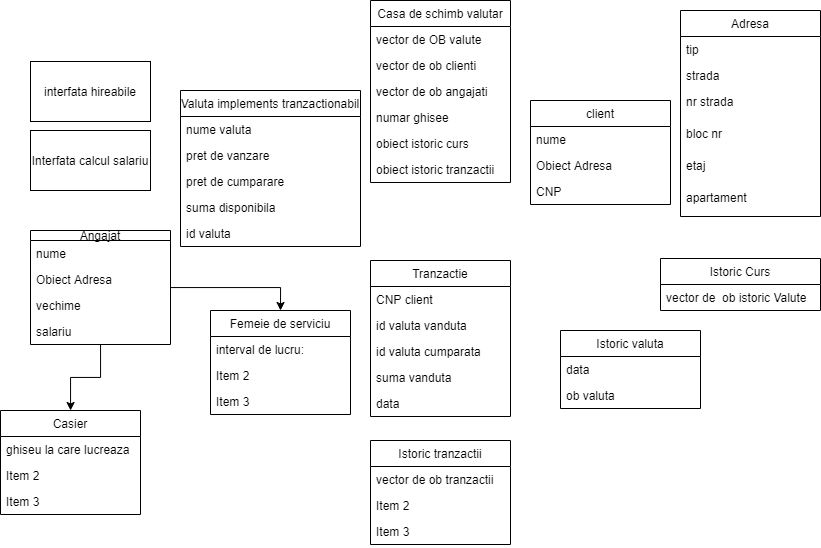

The diagram above was exported from draw.io. Its source (the exported page's mxGraphModel, read from the mxfile embedded in the PNG):
<mxGraphModel dx="1221" dy="682" grid="1" gridSize="10" guides="1" tooltips="1" connect="1" arrows="1" fold="1" page="1" pageScale="1" pageWidth="827" pageHeight="1169" math="0" shadow="0">
  <root>
    <mxCell id="WIyWlLk6GJQsqaUBKTNV-0" />
    <mxCell id="WIyWlLk6GJQsqaUBKTNV-1" parent="WIyWlLk6GJQsqaUBKTNV-0" />
    <mxCell id="ILDwkr1fRT52qT3DGSgs-22" value="Adresa" style="swimlane;fontStyle=0;childLayout=stackLayout;horizontal=1;startSize=26;fillColor=none;horizontalStack=0;resizeParent=1;resizeParentMax=0;resizeLast=0;collapsible=1;marginBottom=0;" vertex="1" parent="WIyWlLk6GJQsqaUBKTNV-1">
      <mxGeometry x="680" y="240" width="140" height="206" as="geometry" />
    </mxCell>
    <mxCell id="ILDwkr1fRT52qT3DGSgs-23" value="tip" style="text;strokeColor=none;fillColor=none;align=left;verticalAlign=top;spacingLeft=4;spacingRight=4;overflow=hidden;rotatable=0;points=[[0,0.5],[1,0.5]];portConstraint=eastwest;" vertex="1" parent="ILDwkr1fRT52qT3DGSgs-22">
      <mxGeometry y="26" width="140" height="26" as="geometry" />
    </mxCell>
    <mxCell id="ILDwkr1fRT52qT3DGSgs-24" value="strada" style="text;strokeColor=none;fillColor=none;align=left;verticalAlign=top;spacingLeft=4;spacingRight=4;overflow=hidden;rotatable=0;points=[[0,0.5],[1,0.5]];portConstraint=eastwest;" vertex="1" parent="ILDwkr1fRT52qT3DGSgs-22">
      <mxGeometry y="52" width="140" height="26" as="geometry" />
    </mxCell>
    <mxCell id="ILDwkr1fRT52qT3DGSgs-25" value="nr strada&#10;" style="text;strokeColor=none;fillColor=none;align=left;verticalAlign=top;spacingLeft=4;spacingRight=4;overflow=hidden;rotatable=0;points=[[0,0.5],[1,0.5]];portConstraint=eastwest;" vertex="1" parent="ILDwkr1fRT52qT3DGSgs-22">
      <mxGeometry y="78" width="140" height="32" as="geometry" />
    </mxCell>
    <mxCell id="ILDwkr1fRT52qT3DGSgs-31" value="bloc nr" style="text;strokeColor=none;fillColor=none;align=left;verticalAlign=top;spacingLeft=4;spacingRight=4;overflow=hidden;rotatable=0;points=[[0,0.5],[1,0.5]];portConstraint=eastwest;" vertex="1" parent="ILDwkr1fRT52qT3DGSgs-22">
      <mxGeometry y="110" width="140" height="32" as="geometry" />
    </mxCell>
    <mxCell id="ILDwkr1fRT52qT3DGSgs-32" value="etaj" style="text;strokeColor=none;fillColor=none;align=left;verticalAlign=top;spacingLeft=4;spacingRight=4;overflow=hidden;rotatable=0;points=[[0,0.5],[1,0.5]];portConstraint=eastwest;" vertex="1" parent="ILDwkr1fRT52qT3DGSgs-22">
      <mxGeometry y="142" width="140" height="32" as="geometry" />
    </mxCell>
    <mxCell id="ILDwkr1fRT52qT3DGSgs-33" value="apartament" style="text;strokeColor=none;fillColor=none;align=left;verticalAlign=top;spacingLeft=4;spacingRight=4;overflow=hidden;rotatable=0;points=[[0,0.5],[1,0.5]];portConstraint=eastwest;" vertex="1" parent="ILDwkr1fRT52qT3DGSgs-22">
      <mxGeometry y="174" width="140" height="32" as="geometry" />
    </mxCell>
    <mxCell id="ILDwkr1fRT52qT3DGSgs-14" value="Valuta implements tranzactionabil" style="swimlane;fontStyle=0;childLayout=stackLayout;horizontal=1;startSize=26;fillColor=none;horizontalStack=0;resizeParent=1;resizeParentMax=0;resizeLast=0;collapsible=1;marginBottom=0;" vertex="1" parent="WIyWlLk6GJQsqaUBKTNV-1">
      <mxGeometry x="180" y="320" width="180" height="156" as="geometry" />
    </mxCell>
    <mxCell id="ILDwkr1fRT52qT3DGSgs-15" value="nume valuta" style="text;strokeColor=none;fillColor=none;align=left;verticalAlign=top;spacingLeft=4;spacingRight=4;overflow=hidden;rotatable=0;points=[[0,0.5],[1,0.5]];portConstraint=eastwest;" vertex="1" parent="ILDwkr1fRT52qT3DGSgs-14">
      <mxGeometry y="26" width="180" height="26" as="geometry" />
    </mxCell>
    <mxCell id="ILDwkr1fRT52qT3DGSgs-16" value="pret de vanzare" style="text;strokeColor=none;fillColor=none;align=left;verticalAlign=top;spacingLeft=4;spacingRight=4;overflow=hidden;rotatable=0;points=[[0,0.5],[1,0.5]];portConstraint=eastwest;" vertex="1" parent="ILDwkr1fRT52qT3DGSgs-14">
      <mxGeometry y="52" width="180" height="26" as="geometry" />
    </mxCell>
    <mxCell id="ILDwkr1fRT52qT3DGSgs-17" value="pret de cumparare" style="text;strokeColor=none;fillColor=none;align=left;verticalAlign=top;spacingLeft=4;spacingRight=4;overflow=hidden;rotatable=0;points=[[0,0.5],[1,0.5]];portConstraint=eastwest;" vertex="1" parent="ILDwkr1fRT52qT3DGSgs-14">
      <mxGeometry y="78" width="180" height="26" as="geometry" />
    </mxCell>
    <mxCell id="ILDwkr1fRT52qT3DGSgs-40" value="suma disponibila" style="text;strokeColor=none;fillColor=none;align=left;verticalAlign=top;spacingLeft=4;spacingRight=4;overflow=hidden;rotatable=0;points=[[0,0.5],[1,0.5]];portConstraint=eastwest;" vertex="1" parent="ILDwkr1fRT52qT3DGSgs-14">
      <mxGeometry y="104" width="180" height="26" as="geometry" />
    </mxCell>
    <mxCell id="ILDwkr1fRT52qT3DGSgs-42" value="id valuta" style="text;strokeColor=none;fillColor=none;align=left;verticalAlign=top;spacingLeft=4;spacingRight=4;overflow=hidden;rotatable=0;points=[[0,0.5],[1,0.5]];portConstraint=eastwest;" vertex="1" parent="ILDwkr1fRT52qT3DGSgs-14">
      <mxGeometry y="130" width="180" height="26" as="geometry" />
    </mxCell>
    <mxCell id="ILDwkr1fRT52qT3DGSgs-56" style="edgeStyle=orthogonalEdgeStyle;rounded=0;orthogonalLoop=1;jettySize=auto;html=1;" edge="1" parent="WIyWlLk6GJQsqaUBKTNV-1" source="ILDwkr1fRT52qT3DGSgs-43" target="ILDwkr1fRT52qT3DGSgs-52">
      <mxGeometry relative="1" as="geometry" />
    </mxCell>
    <mxCell id="ILDwkr1fRT52qT3DGSgs-57" style="edgeStyle=orthogonalEdgeStyle;rounded=0;orthogonalLoop=1;jettySize=auto;html=1;entryX=0.5;entryY=0;entryDx=0;entryDy=0;" edge="1" parent="WIyWlLk6GJQsqaUBKTNV-1" source="ILDwkr1fRT52qT3DGSgs-43" target="ILDwkr1fRT52qT3DGSgs-48">
      <mxGeometry relative="1" as="geometry" />
    </mxCell>
    <mxCell id="ILDwkr1fRT52qT3DGSgs-43" value="Angajat" style="swimlane;fontStyle=0;childLayout=stackLayout;horizontal=1;startSize=10;fillColor=none;horizontalStack=0;resizeParent=1;resizeParentMax=0;resizeLast=0;collapsible=1;marginBottom=0;" vertex="1" parent="WIyWlLk6GJQsqaUBKTNV-1">
      <mxGeometry x="30" y="460" width="140" height="114" as="geometry" />
    </mxCell>
    <mxCell id="ILDwkr1fRT52qT3DGSgs-44" value="nume" style="text;strokeColor=none;fillColor=none;align=left;verticalAlign=top;spacingLeft=4;spacingRight=4;overflow=hidden;rotatable=0;points=[[0,0.5],[1,0.5]];portConstraint=eastwest;" vertex="1" parent="ILDwkr1fRT52qT3DGSgs-43">
      <mxGeometry y="10" width="140" height="26" as="geometry" />
    </mxCell>
    <mxCell id="ILDwkr1fRT52qT3DGSgs-45" value="Obiect Adresa" style="text;strokeColor=none;fillColor=none;align=left;verticalAlign=top;spacingLeft=4;spacingRight=4;overflow=hidden;rotatable=0;points=[[0,0.5],[1,0.5]];portConstraint=eastwest;" vertex="1" parent="ILDwkr1fRT52qT3DGSgs-43">
      <mxGeometry y="36" width="140" height="26" as="geometry" />
    </mxCell>
    <mxCell id="ILDwkr1fRT52qT3DGSgs-46" value="vechime" style="text;strokeColor=none;fillColor=none;align=left;verticalAlign=top;spacingLeft=4;spacingRight=4;overflow=hidden;rotatable=0;points=[[0,0.5],[1,0.5]];portConstraint=eastwest;" vertex="1" parent="ILDwkr1fRT52qT3DGSgs-43">
      <mxGeometry y="62" width="140" height="26" as="geometry" />
    </mxCell>
    <mxCell id="ILDwkr1fRT52qT3DGSgs-47" value="salariu" style="text;strokeColor=none;fillColor=none;align=left;verticalAlign=top;spacingLeft=4;spacingRight=4;overflow=hidden;rotatable=0;points=[[0,0.5],[1,0.5]];portConstraint=eastwest;" vertex="1" parent="ILDwkr1fRT52qT3DGSgs-43">
      <mxGeometry y="88" width="140" height="26" as="geometry" />
    </mxCell>
    <mxCell id="ILDwkr1fRT52qT3DGSgs-36" value="Tranzactie" style="swimlane;fontStyle=0;childLayout=stackLayout;horizontal=1;startSize=26;fillColor=none;horizontalStack=0;resizeParent=1;resizeParentMax=0;resizeLast=0;collapsible=1;marginBottom=0;" vertex="1" parent="WIyWlLk6GJQsqaUBKTNV-1">
      <mxGeometry x="370" y="490" width="140" height="156" as="geometry" />
    </mxCell>
    <mxCell id="ILDwkr1fRT52qT3DGSgs-37" value="CNP client" style="text;strokeColor=none;fillColor=none;align=left;verticalAlign=top;spacingLeft=4;spacingRight=4;overflow=hidden;rotatable=0;points=[[0,0.5],[1,0.5]];portConstraint=eastwest;" vertex="1" parent="ILDwkr1fRT52qT3DGSgs-36">
      <mxGeometry y="26" width="140" height="26" as="geometry" />
    </mxCell>
    <mxCell id="ILDwkr1fRT52qT3DGSgs-38" value="id valuta vanduta" style="text;strokeColor=none;fillColor=none;align=left;verticalAlign=top;spacingLeft=4;spacingRight=4;overflow=hidden;rotatable=0;points=[[0,0.5],[1,0.5]];portConstraint=eastwest;" vertex="1" parent="ILDwkr1fRT52qT3DGSgs-36">
      <mxGeometry y="52" width="140" height="26" as="geometry" />
    </mxCell>
    <mxCell id="ILDwkr1fRT52qT3DGSgs-39" value="id valuta cumparata" style="text;strokeColor=none;fillColor=none;align=left;verticalAlign=top;spacingLeft=4;spacingRight=4;overflow=hidden;rotatable=0;points=[[0,0.5],[1,0.5]];portConstraint=eastwest;" vertex="1" parent="ILDwkr1fRT52qT3DGSgs-36">
      <mxGeometry y="78" width="140" height="26" as="geometry" />
    </mxCell>
    <mxCell id="ILDwkr1fRT52qT3DGSgs-41" value="suma vanduta" style="text;strokeColor=none;fillColor=none;align=left;verticalAlign=top;spacingLeft=4;spacingRight=4;overflow=hidden;rotatable=0;points=[[0,0.5],[1,0.5]];portConstraint=eastwest;" vertex="1" parent="ILDwkr1fRT52qT3DGSgs-36">
      <mxGeometry y="104" width="140" height="26" as="geometry" />
    </mxCell>
    <mxCell id="ILDwkr1fRT52qT3DGSgs-77" value="data" style="text;strokeColor=none;fillColor=none;align=left;verticalAlign=top;spacingLeft=4;spacingRight=4;overflow=hidden;rotatable=0;points=[[0,0.5],[1,0.5]];portConstraint=eastwest;" vertex="1" parent="ILDwkr1fRT52qT3DGSgs-36">
      <mxGeometry y="130" width="140" height="26" as="geometry" />
    </mxCell>
    <mxCell id="ILDwkr1fRT52qT3DGSgs-10" value="Casa de schimb valutar" style="swimlane;fontStyle=0;childLayout=stackLayout;horizontal=1;startSize=26;fillColor=none;horizontalStack=0;resizeParent=1;resizeParentMax=0;resizeLast=0;collapsible=1;marginBottom=0;" vertex="1" parent="WIyWlLk6GJQsqaUBKTNV-1">
      <mxGeometry x="370" y="230" width="140" height="182" as="geometry" />
    </mxCell>
    <mxCell id="ILDwkr1fRT52qT3DGSgs-11" value="vector de OB valute" style="text;strokeColor=none;fillColor=none;align=left;verticalAlign=top;spacingLeft=4;spacingRight=4;overflow=hidden;rotatable=0;points=[[0,0.5],[1,0.5]];portConstraint=eastwest;" vertex="1" parent="ILDwkr1fRT52qT3DGSgs-10">
      <mxGeometry y="26" width="140" height="26" as="geometry" />
    </mxCell>
    <mxCell id="ILDwkr1fRT52qT3DGSgs-12" value="vector de ob clienti" style="text;strokeColor=none;fillColor=none;align=left;verticalAlign=top;spacingLeft=4;spacingRight=4;overflow=hidden;rotatable=0;points=[[0,0.5],[1,0.5]];portConstraint=eastwest;" vertex="1" parent="ILDwkr1fRT52qT3DGSgs-10">
      <mxGeometry y="52" width="140" height="26" as="geometry" />
    </mxCell>
    <mxCell id="ILDwkr1fRT52qT3DGSgs-13" value="vector de ob angajati" style="text;strokeColor=none;fillColor=none;align=left;verticalAlign=top;spacingLeft=4;spacingRight=4;overflow=hidden;rotatable=0;points=[[0,0.5],[1,0.5]];portConstraint=eastwest;" vertex="1" parent="ILDwkr1fRT52qT3DGSgs-10">
      <mxGeometry y="78" width="140" height="26" as="geometry" />
    </mxCell>
    <mxCell id="ILDwkr1fRT52qT3DGSgs-58" value="numar ghisee" style="text;strokeColor=none;fillColor=none;align=left;verticalAlign=top;spacingLeft=4;spacingRight=4;overflow=hidden;rotatable=0;points=[[0,0.5],[1,0.5]];portConstraint=eastwest;" vertex="1" parent="ILDwkr1fRT52qT3DGSgs-10">
      <mxGeometry y="104" width="140" height="26" as="geometry" />
    </mxCell>
    <mxCell id="ILDwkr1fRT52qT3DGSgs-75" value="obiect istoric curs" style="text;strokeColor=none;fillColor=none;align=left;verticalAlign=top;spacingLeft=4;spacingRight=4;overflow=hidden;rotatable=0;points=[[0,0.5],[1,0.5]];portConstraint=eastwest;" vertex="1" parent="ILDwkr1fRT52qT3DGSgs-10">
      <mxGeometry y="130" width="140" height="26" as="geometry" />
    </mxCell>
    <mxCell id="ILDwkr1fRT52qT3DGSgs-76" value="obiect istoric tranzactii" style="text;strokeColor=none;fillColor=none;align=left;verticalAlign=top;spacingLeft=4;spacingRight=4;overflow=hidden;rotatable=0;points=[[0,0.5],[1,0.5]];portConstraint=eastwest;" vertex="1" parent="ILDwkr1fRT52qT3DGSgs-10">
      <mxGeometry y="156" width="140" height="26" as="geometry" />
    </mxCell>
    <mxCell id="ILDwkr1fRT52qT3DGSgs-52" value="Casier" style="swimlane;fontStyle=0;childLayout=stackLayout;horizontal=1;startSize=26;fillColor=none;horizontalStack=0;resizeParent=1;resizeParentMax=0;resizeLast=0;collapsible=1;marginBottom=0;" vertex="1" parent="WIyWlLk6GJQsqaUBKTNV-1">
      <mxGeometry y="640" width="140" height="104" as="geometry" />
    </mxCell>
    <mxCell id="ILDwkr1fRT52qT3DGSgs-53" value="ghiseu la care lucreaza" style="text;strokeColor=none;fillColor=none;align=left;verticalAlign=top;spacingLeft=4;spacingRight=4;overflow=hidden;rotatable=0;points=[[0,0.5],[1,0.5]];portConstraint=eastwest;" vertex="1" parent="ILDwkr1fRT52qT3DGSgs-52">
      <mxGeometry y="26" width="140" height="26" as="geometry" />
    </mxCell>
    <mxCell id="ILDwkr1fRT52qT3DGSgs-54" value="Item 2" style="text;strokeColor=none;fillColor=none;align=left;verticalAlign=top;spacingLeft=4;spacingRight=4;overflow=hidden;rotatable=0;points=[[0,0.5],[1,0.5]];portConstraint=eastwest;" vertex="1" parent="ILDwkr1fRT52qT3DGSgs-52">
      <mxGeometry y="52" width="140" height="26" as="geometry" />
    </mxCell>
    <mxCell id="ILDwkr1fRT52qT3DGSgs-55" value="Item 3" style="text;strokeColor=none;fillColor=none;align=left;verticalAlign=top;spacingLeft=4;spacingRight=4;overflow=hidden;rotatable=0;points=[[0,0.5],[1,0.5]];portConstraint=eastwest;" vertex="1" parent="ILDwkr1fRT52qT3DGSgs-52">
      <mxGeometry y="78" width="140" height="26" as="geometry" />
    </mxCell>
    <mxCell id="ILDwkr1fRT52qT3DGSgs-48" value="Femeie de serviciu" style="swimlane;fontStyle=0;childLayout=stackLayout;horizontal=1;startSize=26;fillColor=none;horizontalStack=0;resizeParent=1;resizeParentMax=0;resizeLast=0;collapsible=1;marginBottom=0;" vertex="1" parent="WIyWlLk6GJQsqaUBKTNV-1">
      <mxGeometry x="210" y="540" width="140" height="104" as="geometry" />
    </mxCell>
    <mxCell id="ILDwkr1fRT52qT3DGSgs-49" value="interval de lucru:" style="text;strokeColor=none;fillColor=none;align=left;verticalAlign=top;spacingLeft=4;spacingRight=4;overflow=hidden;rotatable=0;points=[[0,0.5],[1,0.5]];portConstraint=eastwest;" vertex="1" parent="ILDwkr1fRT52qT3DGSgs-48">
      <mxGeometry y="26" width="140" height="26" as="geometry" />
    </mxCell>
    <mxCell id="ILDwkr1fRT52qT3DGSgs-50" value="Item 2" style="text;strokeColor=none;fillColor=none;align=left;verticalAlign=top;spacingLeft=4;spacingRight=4;overflow=hidden;rotatable=0;points=[[0,0.5],[1,0.5]];portConstraint=eastwest;" vertex="1" parent="ILDwkr1fRT52qT3DGSgs-48">
      <mxGeometry y="52" width="140" height="26" as="geometry" />
    </mxCell>
    <mxCell id="ILDwkr1fRT52qT3DGSgs-51" value="Item 3" style="text;strokeColor=none;fillColor=none;align=left;verticalAlign=top;spacingLeft=4;spacingRight=4;overflow=hidden;rotatable=0;points=[[0,0.5],[1,0.5]];portConstraint=eastwest;" vertex="1" parent="ILDwkr1fRT52qT3DGSgs-48">
      <mxGeometry y="78" width="140" height="26" as="geometry" />
    </mxCell>
    <mxCell id="ILDwkr1fRT52qT3DGSgs-66" value="Interfata calcul salariu" style="rounded=0;whiteSpace=wrap;html=1;" vertex="1" parent="WIyWlLk6GJQsqaUBKTNV-1">
      <mxGeometry x="30" y="360" width="120" height="60" as="geometry" />
    </mxCell>
    <mxCell id="ILDwkr1fRT52qT3DGSgs-71" value="Istoric valuta" style="swimlane;fontStyle=0;childLayout=stackLayout;horizontal=1;startSize=26;fillColor=none;horizontalStack=0;resizeParent=1;resizeParentMax=0;resizeLast=0;collapsible=1;marginBottom=0;" vertex="1" parent="WIyWlLk6GJQsqaUBKTNV-1">
      <mxGeometry x="560" y="560" width="140" height="78" as="geometry" />
    </mxCell>
    <mxCell id="ILDwkr1fRT52qT3DGSgs-72" value="data" style="text;strokeColor=none;fillColor=none;align=left;verticalAlign=top;spacingLeft=4;spacingRight=4;overflow=hidden;rotatable=0;points=[[0,0.5],[1,0.5]];portConstraint=eastwest;" vertex="1" parent="ILDwkr1fRT52qT3DGSgs-71">
      <mxGeometry y="26" width="140" height="26" as="geometry" />
    </mxCell>
    <mxCell id="ILDwkr1fRT52qT3DGSgs-73" value="ob valuta" style="text;strokeColor=none;fillColor=none;align=left;verticalAlign=top;spacingLeft=4;spacingRight=4;overflow=hidden;rotatable=0;points=[[0,0.5],[1,0.5]];portConstraint=eastwest;" vertex="1" parent="ILDwkr1fRT52qT3DGSgs-71">
      <mxGeometry y="52" width="140" height="26" as="geometry" />
    </mxCell>
    <mxCell id="ILDwkr1fRT52qT3DGSgs-67" value="Istoric Curs" style="swimlane;fontStyle=0;childLayout=stackLayout;horizontal=1;startSize=26;fillColor=none;horizontalStack=0;resizeParent=1;resizeParentMax=0;resizeLast=0;collapsible=1;marginBottom=0;" vertex="1" parent="WIyWlLk6GJQsqaUBKTNV-1">
      <mxGeometry x="660" y="488" width="160" height="52" as="geometry" />
    </mxCell>
    <mxCell id="ILDwkr1fRT52qT3DGSgs-70" value="vector de  ob istoric Valute" style="text;strokeColor=none;fillColor=none;align=left;verticalAlign=top;spacingLeft=4;spacingRight=4;overflow=hidden;rotatable=0;points=[[0,0.5],[1,0.5]];portConstraint=eastwest;" vertex="1" parent="ILDwkr1fRT52qT3DGSgs-67">
      <mxGeometry y="26" width="160" height="26" as="geometry" />
    </mxCell>
    <mxCell id="ILDwkr1fRT52qT3DGSgs-18" value="client" style="swimlane;fontStyle=0;childLayout=stackLayout;horizontal=1;startSize=26;fillColor=none;horizontalStack=0;resizeParent=1;resizeParentMax=0;resizeLast=0;collapsible=1;marginBottom=0;" vertex="1" parent="WIyWlLk6GJQsqaUBKTNV-1">
      <mxGeometry x="530" y="330" width="140" height="104" as="geometry" />
    </mxCell>
    <mxCell id="ILDwkr1fRT52qT3DGSgs-19" value="nume" style="text;strokeColor=none;fillColor=none;align=left;verticalAlign=top;spacingLeft=4;spacingRight=4;overflow=hidden;rotatable=0;points=[[0,0.5],[1,0.5]];portConstraint=eastwest;" vertex="1" parent="ILDwkr1fRT52qT3DGSgs-18">
      <mxGeometry y="26" width="140" height="26" as="geometry" />
    </mxCell>
    <mxCell id="ILDwkr1fRT52qT3DGSgs-20" value="Obiect Adresa" style="text;strokeColor=none;fillColor=none;align=left;verticalAlign=top;spacingLeft=4;spacingRight=4;overflow=hidden;rotatable=0;points=[[0,0.5],[1,0.5]];portConstraint=eastwest;" vertex="1" parent="ILDwkr1fRT52qT3DGSgs-18">
      <mxGeometry y="52" width="140" height="26" as="geometry" />
    </mxCell>
    <mxCell id="ILDwkr1fRT52qT3DGSgs-21" value="CNP" style="text;strokeColor=none;fillColor=none;align=left;verticalAlign=top;spacingLeft=4;spacingRight=4;overflow=hidden;rotatable=0;points=[[0,0.5],[1,0.5]];portConstraint=eastwest;" vertex="1" parent="ILDwkr1fRT52qT3DGSgs-18">
      <mxGeometry y="78" width="140" height="26" as="geometry" />
    </mxCell>
    <mxCell id="ILDwkr1fRT52qT3DGSgs-82" value="Istoric tranzactii" style="swimlane;fontStyle=0;childLayout=stackLayout;horizontal=1;startSize=26;fillColor=none;horizontalStack=0;resizeParent=1;resizeParentMax=0;resizeLast=0;collapsible=1;marginBottom=0;" vertex="1" parent="WIyWlLk6GJQsqaUBKTNV-1">
      <mxGeometry x="370" y="670" width="140" height="104" as="geometry" />
    </mxCell>
    <mxCell id="ILDwkr1fRT52qT3DGSgs-83" value="vector de ob tranzactii" style="text;strokeColor=none;fillColor=none;align=left;verticalAlign=top;spacingLeft=4;spacingRight=4;overflow=hidden;rotatable=0;points=[[0,0.5],[1,0.5]];portConstraint=eastwest;" vertex="1" parent="ILDwkr1fRT52qT3DGSgs-82">
      <mxGeometry y="26" width="140" height="26" as="geometry" />
    </mxCell>
    <mxCell id="ILDwkr1fRT52qT3DGSgs-84" value="Item 2" style="text;strokeColor=none;fillColor=none;align=left;verticalAlign=top;spacingLeft=4;spacingRight=4;overflow=hidden;rotatable=0;points=[[0,0.5],[1,0.5]];portConstraint=eastwest;" vertex="1" parent="ILDwkr1fRT52qT3DGSgs-82">
      <mxGeometry y="52" width="140" height="26" as="geometry" />
    </mxCell>
    <mxCell id="ILDwkr1fRT52qT3DGSgs-85" value="Item 3" style="text;strokeColor=none;fillColor=none;align=left;verticalAlign=top;spacingLeft=4;spacingRight=4;overflow=hidden;rotatable=0;points=[[0,0.5],[1,0.5]];portConstraint=eastwest;" vertex="1" parent="ILDwkr1fRT52qT3DGSgs-82">
      <mxGeometry y="78" width="140" height="26" as="geometry" />
    </mxCell>
    <mxCell id="ILDwkr1fRT52qT3DGSgs-86" value="interfata hireabile" style="rounded=0;whiteSpace=wrap;html=1;" vertex="1" parent="WIyWlLk6GJQsqaUBKTNV-1">
      <mxGeometry x="30" y="291" width="120" height="60" as="geometry" />
    </mxCell>
  </root>
</mxGraphModel>